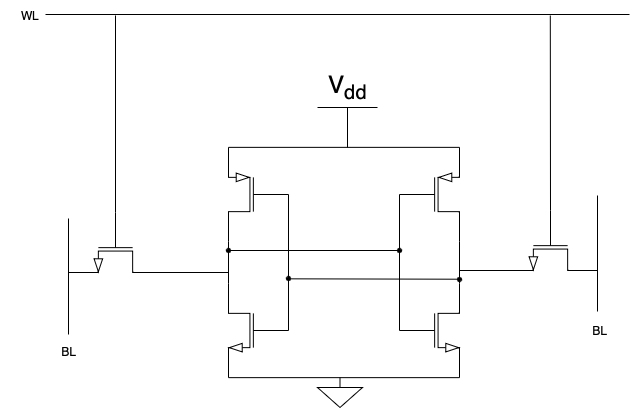

The diagram above was exported from draw.io. Its source (the exported page's mxGraphModel, read from the mxfile embedded in the PNG):
<mxGraphModel dx="820" dy="556" grid="0" gridSize="10" guides="1" tooltips="1" connect="1" arrows="1" fold="1" page="1" pageScale="1" pageWidth="1100" pageHeight="850" background="none" math="0" shadow="0">
  <root>
    <mxCell id="0" />
    <mxCell id="1" parent="0" />
    <mxCell id="eqTm49Nhj2_zcis1pVex-1" value="" style="verticalLabelPosition=bottom;shadow=0;dashed=0;align=center;html=1;verticalAlign=top;shape=mxgraph.electrical.transistors.pmos;pointerEvents=1;" vertex="1" parent="1">
      <mxGeometry x="587" y="152" width="60" height="100" as="geometry" />
    </mxCell>
    <mxCell id="eqTm49Nhj2_zcis1pVex-2" value="" style="verticalLabelPosition=bottom;shadow=0;dashed=0;align=center;html=1;verticalAlign=top;shape=mxgraph.electrical.transistors.pmos;pointerEvents=1;flipH=1;" vertex="1" parent="1">
      <mxGeometry x="416" y="152" width="60" height="100" as="geometry" />
    </mxCell>
    <mxCell id="eqTm49Nhj2_zcis1pVex-5" value="" style="verticalLabelPosition=bottom;shadow=0;dashed=0;align=center;html=1;verticalAlign=top;shape=mxgraph.electrical.transistors.nmos;pointerEvents=1;" vertex="1" parent="1">
      <mxGeometry x="587" y="288" width="60" height="100" as="geometry" />
    </mxCell>
    <mxCell id="eqTm49Nhj2_zcis1pVex-6" value="" style="verticalLabelPosition=bottom;shadow=0;dashed=0;align=center;html=1;verticalAlign=top;shape=mxgraph.electrical.transistors.nmos;pointerEvents=1;flipH=1;" vertex="1" parent="1">
      <mxGeometry x="416" y="288" width="60" height="100" as="geometry" />
    </mxCell>
    <mxCell id="eqTm49Nhj2_zcis1pVex-9" value="" style="endArrow=none;html=1;rounded=0;exitX=1;exitY=0;exitDx=0;exitDy=0;exitPerimeter=0;entryX=1;entryY=1;entryDx=0;entryDy=0;entryPerimeter=0;" edge="1" parent="1" source="eqTm49Nhj2_zcis1pVex-6" target="eqTm49Nhj2_zcis1pVex-2">
      <mxGeometry width="50" height="50" relative="1" as="geometry">
        <mxPoint x="367" y="298" as="sourcePoint" />
        <mxPoint x="410" y="248" as="targetPoint" />
      </mxGeometry>
    </mxCell>
    <mxCell id="eqTm49Nhj2_zcis1pVex-10" value="" style="endArrow=none;html=1;rounded=0;entryX=1;entryY=1;entryDx=0;entryDy=0;entryPerimeter=0;exitX=1;exitY=0;exitDx=0;exitDy=0;exitPerimeter=0;" edge="1" parent="1" source="eqTm49Nhj2_zcis1pVex-5" target="eqTm49Nhj2_zcis1pVex-1">
      <mxGeometry width="50" height="50" relative="1" as="geometry">
        <mxPoint x="560" y="298" as="sourcePoint" />
        <mxPoint x="610" y="248" as="targetPoint" />
      </mxGeometry>
    </mxCell>
    <mxCell id="eqTm49Nhj2_zcis1pVex-11" value="" style="endArrow=none;html=1;rounded=0;exitX=1;exitY=0;exitDx=0;exitDy=0;exitPerimeter=0;entryX=1;entryY=0;entryDx=0;entryDy=0;entryPerimeter=0;" edge="1" parent="1" source="eqTm49Nhj2_zcis1pVex-2" target="eqTm49Nhj2_zcis1pVex-1">
      <mxGeometry width="50" height="50" relative="1" as="geometry">
        <mxPoint x="439" y="150" as="sourcePoint" />
        <mxPoint x="489" y="100" as="targetPoint" />
      </mxGeometry>
    </mxCell>
    <mxCell id="eqTm49Nhj2_zcis1pVex-12" value="" style="endArrow=none;html=1;rounded=0;exitX=1;exitY=1;exitDx=0;exitDy=0;exitPerimeter=0;entryX=1;entryY=1;entryDx=0;entryDy=0;entryPerimeter=0;" edge="1" parent="1" source="eqTm49Nhj2_zcis1pVex-6" target="eqTm49Nhj2_zcis1pVex-5">
      <mxGeometry width="50" height="50" relative="1" as="geometry">
        <mxPoint x="466" y="411" as="sourcePoint" />
        <mxPoint x="516" y="361" as="targetPoint" />
      </mxGeometry>
    </mxCell>
    <mxCell id="eqTm49Nhj2_zcis1pVex-13" value="" style="pointerEvents=1;verticalLabelPosition=bottom;shadow=0;dashed=0;align=center;html=1;verticalAlign=top;shape=mxgraph.electrical.signal_sources.signal_ground;" vertex="1" parent="1">
      <mxGeometry x="505" y="385" width="45" height="30" as="geometry" />
    </mxCell>
    <mxCell id="eqTm49Nhj2_zcis1pVex-14" value="V&lt;sub&gt;dd&lt;/sub&gt;" style="verticalLabelPosition=top;verticalAlign=bottom;shape=mxgraph.electrical.signal_sources.vdd;shadow=0;dashed=0;align=center;strokeWidth=1;fontSize=24;html=1;flipV=1;" vertex="1" parent="1">
      <mxGeometry x="505" y="115" width="60" height="40" as="geometry" />
    </mxCell>
    <mxCell id="eqTm49Nhj2_zcis1pVex-15" value="" style="endArrow=none;html=1;rounded=0;entryX=0;entryY=0.5;entryDx=0;entryDy=0;entryPerimeter=0;exitX=0;exitY=0.5;exitDx=0;exitDy=0;exitPerimeter=0;" edge="1" parent="1" source="eqTm49Nhj2_zcis1pVex-6" target="eqTm49Nhj2_zcis1pVex-2">
      <mxGeometry width="50" height="50" relative="1" as="geometry">
        <mxPoint x="568" y="311" as="sourcePoint" />
        <mxPoint x="618" y="261" as="targetPoint" />
      </mxGeometry>
    </mxCell>
    <mxCell id="eqTm49Nhj2_zcis1pVex-16" value="" style="endArrow=none;html=1;rounded=0;entryX=0;entryY=0.5;entryDx=0;entryDy=0;entryPerimeter=0;exitX=0;exitY=0.5;exitDx=0;exitDy=0;exitPerimeter=0;" edge="1" parent="1" source="eqTm49Nhj2_zcis1pVex-5" target="eqTm49Nhj2_zcis1pVex-1">
      <mxGeometry width="50" height="50" relative="1" as="geometry">
        <mxPoint x="568" y="311" as="sourcePoint" />
        <mxPoint x="618" y="261" as="targetPoint" />
      </mxGeometry>
    </mxCell>
    <mxCell id="eqTm49Nhj2_zcis1pVex-17" value="" style="verticalLabelPosition=bottom;shadow=0;dashed=0;align=center;html=1;verticalAlign=top;shape=mxgraph.electrical.transistors.nmos;pointerEvents=1;direction=south;" vertex="1" parent="1">
      <mxGeometry x="253" y="220" width="100" height="60" as="geometry" />
    </mxCell>
    <mxCell id="eqTm49Nhj2_zcis1pVex-18" value="" style="verticalLabelPosition=bottom;shadow=0;dashed=0;align=center;html=1;verticalAlign=top;shape=mxgraph.electrical.transistors.nmos;pointerEvents=1;direction=south;" vertex="1" parent="1">
      <mxGeometry x="688" y="218" width="100" height="60" as="geometry" />
    </mxCell>
    <mxCell id="eqTm49Nhj2_zcis1pVex-19" value="" style="endArrow=none;html=1;rounded=0;entryX=1;entryY=1;entryDx=0;entryDy=0;entryPerimeter=0;" edge="1" parent="1" target="eqTm49Nhj2_zcis1pVex-18">
      <mxGeometry width="50" height="50" relative="1" as="geometry">
        <mxPoint x="647" y="278" as="sourcePoint" />
        <mxPoint x="688.0027272727272" y="268.99999999999994" as="targetPoint" />
      </mxGeometry>
    </mxCell>
    <mxCell id="eqTm49Nhj2_zcis1pVex-20" value="" style="endArrow=none;html=1;rounded=0;exitX=1;exitY=0;exitDx=0;exitDy=0;exitPerimeter=0;" edge="1" parent="1" source="eqTm49Nhj2_zcis1pVex-17">
      <mxGeometry width="50" height="50" relative="1" as="geometry">
        <mxPoint x="335" y="319" as="sourcePoint" />
        <mxPoint x="416" y="280" as="targetPoint" />
      </mxGeometry>
    </mxCell>
    <mxCell id="eqTm49Nhj2_zcis1pVex-22" value="" style="endArrow=none;html=1;rounded=0;" edge="1" parent="1">
      <mxGeometry width="50" height="50" relative="1" as="geometry">
        <mxPoint x="256" y="342" as="sourcePoint" />
        <mxPoint x="256" y="226" as="targetPoint" />
      </mxGeometry>
    </mxCell>
    <mxCell id="eqTm49Nhj2_zcis1pVex-23" value="" style="endArrow=none;html=1;rounded=0;" edge="1" parent="1">
      <mxGeometry width="50" height="50" relative="1" as="geometry">
        <mxPoint x="785" y="319" as="sourcePoint" />
        <mxPoint x="785" y="203" as="targetPoint" />
      </mxGeometry>
    </mxCell>
    <mxCell id="eqTm49Nhj2_zcis1pVex-25" value="" style="ellipse;whiteSpace=wrap;html=1;aspect=fixed;fillColor=#000000;" vertex="1" parent="1">
      <mxGeometry x="414" y="256" width="4" height="4" as="geometry" />
    </mxCell>
    <mxCell id="eqTm49Nhj2_zcis1pVex-26" value="" style="endArrow=none;html=1;rounded=0;" edge="1" parent="1">
      <mxGeometry width="50" height="50" relative="1" as="geometry">
        <mxPoint x="416" y="258" as="sourcePoint" />
        <mxPoint x="587" y="258" as="targetPoint" />
      </mxGeometry>
    </mxCell>
    <mxCell id="eqTm49Nhj2_zcis1pVex-28" value="" style="ellipse;whiteSpace=wrap;html=1;aspect=fixed;fillColor=#000000;" vertex="1" parent="1">
      <mxGeometry x="585" y="256" width="4" height="4" as="geometry" />
    </mxCell>
    <mxCell id="eqTm49Nhj2_zcis1pVex-29" value="" style="endArrow=none;html=1;rounded=0;entryX=1.011;entryY=-0.044;entryDx=0;entryDy=0;entryPerimeter=0;exitX=0.006;exitY=-0.048;exitDx=0;exitDy=0;exitPerimeter=0;" edge="1" parent="1" source="eqTm49Nhj2_zcis1pVex-6" target="eqTm49Nhj2_zcis1pVex-5">
      <mxGeometry width="50" height="50" relative="1" as="geometry">
        <mxPoint x="476" y="304" as="sourcePoint" />
        <mxPoint x="526" y="254" as="targetPoint" />
      </mxGeometry>
    </mxCell>
    <mxCell id="eqTm49Nhj2_zcis1pVex-30" value="" style="ellipse;whiteSpace=wrap;html=1;aspect=fixed;fillColor=#000000;" vertex="1" parent="1">
      <mxGeometry x="474" y="284" width="4" height="4" as="geometry" />
    </mxCell>
    <mxCell id="eqTm49Nhj2_zcis1pVex-31" value="" style="ellipse;whiteSpace=wrap;html=1;aspect=fixed;fillColor=#000000;" vertex="1" parent="1">
      <mxGeometry x="645" y="285" width="4" height="4" as="geometry" />
    </mxCell>
    <mxCell id="eqTm49Nhj2_zcis1pVex-32" value="" style="endArrow=none;html=1;rounded=0;" edge="1" parent="1">
      <mxGeometry width="50" height="50" relative="1" as="geometry">
        <mxPoint x="233" y="22" as="sourcePoint" />
        <mxPoint x="817" y="22" as="targetPoint" />
      </mxGeometry>
    </mxCell>
    <mxCell id="eqTm49Nhj2_zcis1pVex-33" value="" style="endArrow=none;html=1;rounded=0;exitX=0;exitY=0.5;exitDx=0;exitDy=0;exitPerimeter=0;" edge="1" parent="1" source="eqTm49Nhj2_zcis1pVex-17">
      <mxGeometry width="50" height="50" relative="1" as="geometry">
        <mxPoint x="302" y="206" as="sourcePoint" />
        <mxPoint x="303" y="23" as="targetPoint" />
      </mxGeometry>
    </mxCell>
    <mxCell id="eqTm49Nhj2_zcis1pVex-34" value="" style="endArrow=none;html=1;rounded=0;exitX=0;exitY=0.5;exitDx=0;exitDy=0;exitPerimeter=0;" edge="1" parent="1" source="eqTm49Nhj2_zcis1pVex-18">
      <mxGeometry width="50" height="50" relative="1" as="geometry">
        <mxPoint x="738" y="214" as="sourcePoint" />
        <mxPoint x="737.8" y="23" as="targetPoint" />
      </mxGeometry>
    </mxCell>
    <mxCell id="eqTm49Nhj2_zcis1pVex-35" value="BL" style="text;html=1;align=center;verticalAlign=middle;whiteSpace=wrap;rounded=0;" vertex="1" parent="1">
      <mxGeometry x="227" y="344" width="60" height="30" as="geometry" />
    </mxCell>
    <mxCell id="eqTm49Nhj2_zcis1pVex-36" value="BL" style="text;html=1;align=center;verticalAlign=middle;whiteSpace=wrap;rounded=0;" vertex="1" parent="1">
      <mxGeometry x="758" y="323" width="60" height="30" as="geometry" />
    </mxCell>
    <mxCell id="eqTm49Nhj2_zcis1pVex-37" value="WL" style="text;html=1;align=center;verticalAlign=middle;whiteSpace=wrap;rounded=0;" vertex="1" parent="1">
      <mxGeometry x="188" y="8" width="60" height="30" as="geometry" />
    </mxCell>
  </root>
</mxGraphModel>